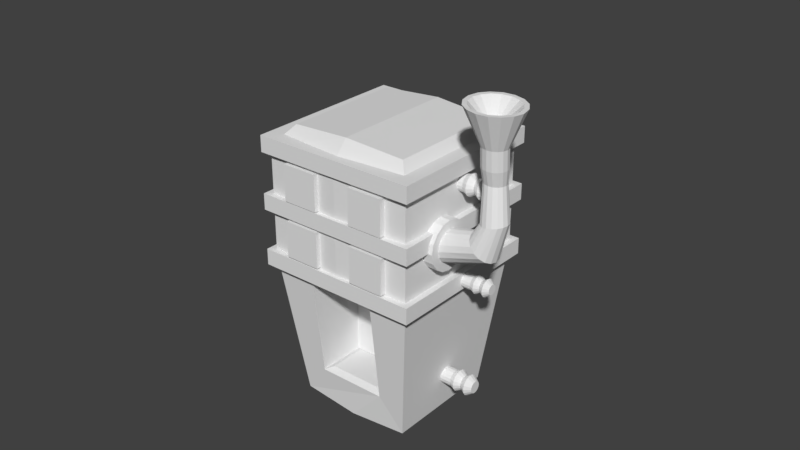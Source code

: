 # Source: untitled.blend  (saved by Blender 2.79.0; exported with 4.5.12 LTS)
import bpy
from mathutils import Matrix  # noqa: F401  (used for matrix-valued properties, if any)

bpy.ops.wm.read_factory_settings(use_empty=True)
scene = bpy.context.scene
scene.name = 'Scene'

# ---- collections
col_collection_1 = bpy.data.collections.new('Collection 1'); scene.collection.children.link(col_collection_1)

# ---- world
world_world = bpy.data.worlds.new('World'); scene.world = world_world
world_world.color = (0.05088, 0.05088, 0.05088)
world_world.use_sun_shadow = False
world_world.sun_shadow_jitter_overblur = 0.0
world_world.cycles.sampling_method = 'MANUAL'

# ---- meshes
me_cube_007 = bpy.data.meshes.new('Cube.007')
me_cube_007.from_pydata([(-37.83, -33.76, 7.489), (-37.83, -33.76, 29.62), (-37.83, -31.76, 7.489), (-37.83, -31.76, 29.62), (-35.83, -33.76, 7.489), (-35.83, -33.76, 29.62), (-35.83, -31.76, 7.489), (-35.83, -31.76, 29.62), (-30.63, -36.08, 9.411), (-45.0, -36.08, 26.23), (-30.63, -34.08, 9.411), (-45.0, -34.08, 26.23), (-29.1, -36.08, 10.71), (-43.48, -36.08, 27.53), (-29.1, -34.08, 10.71), (-43.48, -34.08, 27.53), (-37.83, 88.1, 7.489), (-37.83, 88.1, 29.62), (-37.83, 90.1, 7.489), (-37.83, 90.1, 29.62), (-35.83, 88.1, 7.489), (-35.83, 88.1, 29.62), (-35.83, 90.1, 7.489), (-35.83, 90.1, 29.62), (-30.63, 85.78, 9.411), (-45.0, 85.78, 26.23), (-30.63, 87.78, 9.411), (-45.0, 87.78, 26.23), (-29.1, 85.78, 10.71), (-43.48, 85.78, 27.53), (-29.1, 87.78, 10.71), (-43.48, 87.78, 27.53), (-32.3, 93.91, 4.367), (-34.41, 93.91, 9.065), (-32.3, -40.35, 4.367), (-34.41, -40.35, 9.065), (-36.15, -35.24, 2.635), (-38.26, -35.24, 7.333), (-39.42, -20.68, 1.168), (-41.53, -20.68, 5.865), (-41.6, 1.093, 0.1867), (-43.71, 1.093, 4.885), (-42.36, 26.78, -0.1577), (-44.48, 26.78, 4.54), (-41.6, 52.47, 0.1867), (-43.71, 52.47, 4.885), (-39.42, 74.25, 1.168), (-41.53, 74.25, 5.865), (-36.15, 88.8, 2.635), (-38.26, 88.8, 7.333), (-16.92, 93.91, 11.28), (-19.03, 93.91, 15.98), (-19.03, -40.35, 15.98), (-16.92, -40.35, 11.28), (-32.11, 81.48, 4.449), (-34.23, 81.48, 9.147), (-32.11, -27.92, 4.449), (-34.23, -27.92, 9.147), (-35.43, -23.7, 2.957), (-37.55, -23.7, 7.655), (-38.09, -11.86, 1.763), (-40.2, -11.86, 6.461), (-39.87, 5.871, 0.9642), (-41.98, 5.871, 5.662), (-40.49, 26.78, 0.6839), (-42.6, 26.78, 5.382), (-39.87, 47.69, 0.9642), (-41.98, 47.69, 5.662), (-38.09, 65.42, 1.763), (-40.2, 65.42, 6.461), (-35.43, 77.26, 2.957), (-37.55, 77.26, 7.655), (-18.24, 85.08, 10.69), (-20.35, 85.08, 15.38), (-20.35, -31.52, 15.38), (-18.24, -31.52, 10.69), (-43.6, 93.91, 22.92), (-44.97, 93.91, 27.88), (-43.6, -40.35, 22.92), (-44.97, -40.35, 27.88), (-47.67, -35.24, 21.79), (-49.04, -35.24, 26.76), (-51.13, -20.68, 20.84), (-52.49, -20.68, 25.81), (-53.43, 1.093, 20.21), (-54.8, 1.093, 25.17), (-54.24, 26.78, 19.98), (-55.61, 26.78, 24.95), (-53.43, 52.47, 20.21), (-54.8, 52.47, 25.17), (-51.13, 74.25, 20.84), (-52.49, 74.25, 25.81), (-47.67, 88.8, 21.79), (-49.04, 88.8, 26.76), (-27.35, 93.91, 27.39), (-28.71, 93.91, 32.36), (-28.71, -40.35, 32.36), (-27.35, -40.35, 27.39), (-43.41, 81.48, 22.97), (-44.78, 81.48, 27.93), (-43.41, -27.92, 22.97), (-44.78, -27.92, 27.93), (-46.92, -23.7, 22.0), (-48.28, -23.7, 26.97), (-49.73, -11.86, 21.23), (-51.09, -11.86, 26.19), (-51.6, 5.871, 20.71), (-52.97, 5.871, 25.68), (-52.26, 26.78, 20.53), (-53.63, 26.78, 25.49), (-51.6, 47.69, 20.71), (-52.97, 47.69, 25.68), (-49.73, 65.42, 21.23), (-51.09, 65.42, 26.19), (-46.92, 77.26, 22.0), (-48.28, 77.26, 26.97), (-28.75, 85.08, 27.01), (-30.11, 85.08, 31.97), (-30.11, -31.52, 31.97), (-28.75, -31.52, 27.01), (-30.79, 85.0, 4.135), (-44.83, 85.0, 28.87), (-27.6, 80.57, 5.944), (-41.65, 80.57, 30.68), (-24.9, 67.95, 7.477), (-38.95, 67.95, 32.21), (-23.1, 49.06, 8.501), (-37.14, 49.06, 33.24), (-22.46, 26.78, 8.861), (-36.51, 26.78, 33.6), (-23.1, 4.501, 8.501), (-37.14, 4.501, 33.24), (-24.9, -14.39, 7.477), (-38.95, -14.39, 32.21), (-27.6, -27.01, 5.944), (-41.65, -27.01, 30.68), (-30.79, -31.44, 4.135), (-44.83, -31.44, 28.87), (-33.97, -27.01, 2.326), (-48.02, -27.01, 27.06), (-36.67, -14.39, 0.793), (-50.72, -14.39, 25.53), (-38.48, 4.501, -0.2315), (-52.52, 4.501, 24.5), (-39.11, 26.78, -0.5912), (-53.16, 26.78, 24.14), (-38.48, 49.06, -0.2315), (-52.52, 49.06, 24.5), (-36.67, 67.95, 0.793), (-50.72, 67.95, 25.53), (-33.97, 80.57, 2.326), (-48.02, 80.57, 27.06), (-28.87, 69.73, 0.7607), (-26.52, 66.46, 2.095), (-24.53, 57.15, 3.226), (-23.2, 43.22, 3.981), (-22.73, 26.78, 4.247), (-23.2, 10.35, 3.981), (-24.53, -3.584, 3.226), (-26.52, -12.89, 2.095), (-28.87, -16.16, 0.7607), (-31.22, -12.89, -0.5733), (-33.21, -3.584, -1.704), (-34.54, 10.35, -2.46), (-35.01, 26.78, -2.725), (-34.54, 43.22, -2.46), (-33.21, 57.15, -1.704), (-31.22, 66.46, -0.5733), (-44.1, 71.43, 33.75), (-46.75, 75.11, 32.25), (-41.86, 60.95, 35.02), (-40.37, 45.27, 35.87), (-39.84, 26.78, 36.17), (-40.37, 8.288, 35.87), (-41.86, -7.389, 35.02), (-44.1, -17.87, 33.75), (-46.75, -21.54, 32.25), (-49.39, -17.87, 30.74), (-51.63, -7.39, 29.47), (-53.13, 8.288, 28.62), (-53.66, 26.78, 28.32), (-53.13, 45.27, 28.62), (-51.63, 60.95, 29.47), (-49.39, 71.43, 30.74), (-45.47, 48.42, 32.97), (-46.75, 50.2, 32.25), (-44.38, 43.34, 33.59), (-43.66, 35.74, 34.0), (-43.4, 26.78, 34.15), (-43.66, 17.82, 34.0), (-44.38, 10.22, 33.59), (-45.47, 5.144, 32.97), (-46.75, 3.361, 32.25), (-48.03, 5.144, 31.52), (-49.12, 10.22, 30.9), (-49.84, 17.82, 30.49), (-50.1, 26.78, 30.34), (-49.84, 35.74, 30.49), (-49.12, 43.34, 30.9), (-48.03, 48.42, 31.52), (-47.23, 45.06, 35.62), (-48.32, 46.56, 35.01), (-46.32, 40.77, 36.14), (-45.7, 34.35, 36.49), (-45.49, 26.78, 36.61), (-45.7, 19.21, 36.49), (-46.32, 12.8, 36.14), (-47.23, 8.507, 35.62), (-48.32, 7.002, 35.01), (-49.4, 8.507, 34.39), (-50.32, 12.8, 33.87), (-50.93, 19.21, 33.52), (-51.14, 26.78, 33.4), (-50.93, 34.35, 33.52), (-50.32, 40.77, 33.87), (-49.4, 45.06, 34.39), (-38.54, 85.0, 17.79), (-35.36, 80.57, 19.6), (-32.66, 67.95, 21.13), (-30.85, 49.06, 22.16), (-30.22, 26.78, 22.52), (-30.85, 4.501, 22.16), (-32.66, -14.39, 21.13), (-35.36, -27.01, 19.6), (-38.54, -31.44, 17.79), (-41.73, -27.01, 15.98), (-44.43, -14.39, 14.45), (-46.23, 4.501, 13.42), (-46.86, 26.78, 13.07), (-46.23, 49.06, 13.42), (-44.43, 67.95, 14.45), (-41.73, 80.57, 15.98), (-33.31, 80.57, 15.99), (-30.61, 67.95, 17.53), (-28.8, 49.06, 18.55), (-28.17, 26.78, 18.91), (-28.8, 4.501, 18.55), (-30.61, -14.39, 17.53), (-33.31, -27.01, 15.99), (-36.49, -31.44, 14.18), (-39.68, -27.01, 12.38), (-42.38, -14.39, 10.84), (-44.18, 4.501, 9.817), (-44.82, 26.78, 9.458), (-44.18, 49.06, 9.817), (-42.38, 67.95, 10.84), (-39.68, 80.57, 12.38), (-36.49, 85.0, 14.18), (-36.72, 72.07, 14.58), (-38.31, 72.07, 17.39), (-40.79, 68.63, 15.98), (-42.89, 58.81, 14.79), (-44.3, 44.11, 13.99), (-44.79, 26.78, 13.71), (-44.3, 9.449, 13.99), (-42.89, -5.244, 14.79), (-40.79, -15.06, 15.98), (-38.31, -18.51, 17.39), (-35.84, -15.06, 18.8), (-33.74, -5.244, 19.99), (-32.33, 9.449, 20.79), (-31.84, 26.78, 21.07), (-32.33, 44.11, 20.79), (-33.74, 58.81, 19.99), (-35.84, 68.63, 18.8), (-34.24, 68.63, 15.99), (-32.14, 58.81, 17.18), (-30.74, 44.11, 17.98), (-30.25, 26.78, 18.26), (-30.74, 9.449, 17.98), (-32.14, -5.244, 17.18), (-34.24, -15.06, 15.99), (-36.72, -18.51, 14.58), (-39.2, -15.06, 13.18), (-41.3, -5.244, 11.98), (-42.7, 9.449, 11.19), (-43.2, 26.78, 10.91), (-42.7, 44.11, 11.19), (-41.3, 58.81, 11.98), (-39.2, 68.63, 13.18), (-28.87, 41.14, 0.7607), (-28.09, 40.05, 1.207), (-27.42, 36.94, 1.585), (-26.97, 32.28, 1.838), (-26.82, 26.78, 1.926), (-26.97, 21.29, 1.838), (-27.42, 16.63, 1.585), (-28.09, 13.51, 1.207), (-28.87, 12.42, 0.7607), (-29.66, 13.51, 0.3146), (-30.32, 16.63, -0.06362), (-30.77, 21.29, -0.3163), (-30.92, 26.78, -0.4051), (-30.77, 32.28, -0.3163), (-30.32, 36.94, -0.06362), (-29.66, 40.05, 0.3146), (-28.0, 41.14, -0.781), (-27.21, 40.05, -0.3349), (-26.54, 36.94, 0.04332), (-26.1, 32.28, 0.296), (-25.94, 26.78, 0.3848), (-26.1, 21.29, 0.296), (-26.54, 16.63, 0.04332), (-27.21, 13.51, -0.3349), (-28.0, 12.42, -0.781), (-28.78, 13.51, -1.227), (-29.45, 16.63, -1.605), (-29.89, 21.29, -1.858), (-30.05, 26.78, -1.947), (-29.89, 32.28, -1.858), (-29.45, 36.94, -1.605), (-28.78, 40.05, -1.227), (-28.0, 41.14, -0.781), (-27.21, 40.05, -0.3349), (-26.54, 36.94, 0.04332), (-26.1, 32.28, 0.296), (-25.94, 26.78, 0.3848), (-26.1, 21.29, 0.296), (-26.54, 16.63, 0.04332), (-27.21, 13.51, -0.3349), (-28.0, 12.42, -0.781), (-28.78, 13.51, -1.227), (-29.45, 16.63, -1.605), (-29.89, 21.29, -1.858), (-30.05, 26.78, -1.947), (-29.89, 32.28, -1.858), (-29.45, 36.94, -1.605), (-28.78, 40.05, -1.227), (-14.33, -24.51, 10.09), (-25.3, -24.51, 39.81), (4.343, -24.51, 16.98), (-6.627, -24.51, 46.7), (-9.015, -58.45, -3.328), (-17.65, -103.0, -1.095), (-9.015, 58.45, -3.328), (-17.65, 103.0, -1.095), (9.015, -58.45, 3.328), (14.13, -103.0, 10.63), (9.015, 58.45, 3.328), (14.13, 103.0, 10.63), (-37.33, -134.2, 37.44), (-37.33, 134.2, 37.44), (4.059, 134.2, 52.72), (4.059, -134.2, 52.72), (-48.18, -134.2, 66.82), (-48.18, 134.2, 66.82), (-6.788, 134.2, 82.1), (-6.788, -134.2, 82.1), (-45.68, -105.6, 73.61), (-45.68, 105.6, 73.61), (-13.1, 105.6, 85.64), (-13.1, -105.6, 85.64), (-25.3, -132.8, 39.81), (-14.33, -109.8, 10.09), (4.343, -109.8, 16.98), (-6.627, -132.8, 46.7), (-2.68, -124.5, 36.01), (-4.72, -10.28, 63.55), (2.224, -10.28, 66.12), (-3.799, -13.5, 61.06), (3.145, -13.5, 63.62), (-3.019, -22.66, 58.95), (3.925, -22.66, 61.51), (-2.497, -36.37, 57.53), (4.447, -36.37, 60.1), (-2.314, -52.55, 57.04), (4.63, -52.55, 59.6), (-2.497, -68.72, 57.53), (4.447, -68.72, 60.1), (-3.019, -82.43, 58.95), (3.925, -82.43, 61.51), (-3.799, -91.59, 61.06), (3.145, -91.59, 63.62), (-4.72, -94.81, 63.55), (2.224, -94.81, 66.12), (-5.64, -91.59, 66.05), (1.303, -91.59, 68.61), (-6.421, -82.43, 68.16), (0.5227, -82.43, 70.73), (-6.943, -68.72, 69.58), (0.001194, -68.72, 72.14), (-7.126, -52.55, 70.07), (-0.1819, -52.55, 72.64), (-6.943, -36.37, 69.58), (0.001194, -36.37, 72.14), (-6.421, -22.66, 68.16), (0.5227, -22.66, 70.73), (-5.64, -13.5, 66.05), (1.303, -13.5, 68.61), (2.823, -27.14, 64.49), (2.224, -25.05, 66.12), (3.331, -33.1, 63.12), (3.67, -42.02, 62.2), (3.789, -52.55, 61.88), (3.67, -63.07, 62.2), (3.331, -71.99, 63.12), (2.823, -77.95, 64.49), (2.224, -80.05, 66.12), (1.625, -77.95, 67.74), (1.117, -71.99, 69.12), (0.7776, -63.07, 70.04), (0.6585, -52.55, 70.36), (0.7776, -42.02, 70.04), (1.117, -33.1, 69.12), (1.625, -27.14, 67.74), (12.81, -30.12, 72.55), (11.21, -28.03, 73.19), (14.18, -36.08, 72.01), (15.09, -45.0, 71.65), (15.41, -55.53, 71.52), (15.09, -66.05, 71.65), (14.18, -74.97, 72.01), (12.81, -80.93, 72.55), (11.21, -83.03, 73.19), (9.599, -80.93, 73.83), (8.236, -74.97, 74.38), (7.325, -66.05, 74.74), (7.006, -55.53, 74.86), (7.325, -45.0, 74.74), (8.236, -36.08, 74.38), (9.599, -30.12, 73.83), (12.16, -32.06, 80.97), (10.92, -30.37, 80.33), (13.21, -36.87, 81.52), (13.91, -44.06, 81.88), (14.16, -52.55, 82.01), (13.91, -61.03, 81.88), (13.21, -68.23, 81.52), (12.16, -73.03, 80.97), (10.92, -74.72, 80.33), (9.679, -73.03, 79.69), (8.629, -68.23, 79.15), (7.927, -61.03, 78.78), (7.681, -52.55, 78.66), (7.927, -44.06, 78.78), (8.629, -36.87, 79.15), (9.679, -32.06, 79.69), (7.486, -27.33, 89.45), (6.383, -25.92, 89.09), (8.421, -31.32, 89.75), (9.045, -37.3, 89.95), (9.265, -44.35, 90.03), (9.045, -51.4, 89.95), (8.421, -57.38, 89.75), (7.486, -61.38, 89.45), (6.383, -62.78, 89.09), (5.28, -61.38, 88.73), (4.345, -57.38, 88.43), (3.72, -51.4, 88.23), (3.501, -44.35, 88.16), (3.72, -37.3, 88.23), (4.345, -31.32, 88.43), (5.28, -27.33, 88.73), (6.364, -29.38, 93.44), (5.105, -27.78, 93.03), (7.432, -33.94, 93.79), (8.145, -40.77, 94.02), (8.396, -48.82, 94.1), (8.145, -56.87, 94.02), (7.432, -63.7, 93.79), (6.364, -68.26, 93.44), (5.105, -69.86, 93.03), (3.846, -68.26, 92.62), (2.778, -63.7, 92.28), (2.065, -56.87, 92.04), (1.814, -48.82, 91.96), (2.065, -40.77, 92.04), (2.778, -33.94, 92.28), (3.846, -29.38, 92.62), (4.679, -33.11, 98.64), (3.419, -31.5, 98.23), (5.746, -37.67, 98.98), (6.46, -44.49, 99.21), (6.71, -52.55, 99.29), (6.46, -60.6, 99.21), (5.746, -67.43, 98.98), (4.679, -71.99, 98.64), (3.419, -73.59, 98.23), (2.16, -71.99, 97.82), (1.093, -67.43, 97.47), (0.3792, -60.6, 97.24), (0.1287, -52.55, 97.16), (0.3792, -44.49, 97.24), (1.093, -37.67, 97.47), (2.16, -33.11, 97.82), (2.461, -9.581, 108.3), (-0.3223, -6.041, 107.4), (4.82, -19.66, 109.1), (6.397, -34.75, 109.6), (6.95, -52.55, 109.7), (6.397, -70.34, 109.6), (4.82, -85.43, 109.1), (2.461, -95.51, 108.3), (-0.3223, -99.05, 107.4), (-3.105, -95.51, 106.5), (-5.465, -85.43, 105.7), (-7.041, -70.34, 105.2), (-7.595, -52.55, 105.0), (-7.041, -34.75, 105.2), (-5.465, -19.66, 105.7), (-3.105, -9.581, 106.5), (2.031, -16.22, 108.1), (-0.3223, -13.23, 107.4), (4.025, -24.74, 108.8), (5.358, -37.5, 109.2), (5.826, -52.55, 109.4), (5.358, -67.59, 109.2), (4.025, -80.35, 108.8), (2.031, -88.87, 108.1), (-0.3223, -91.87, 107.4), (-2.675, -88.87, 106.6), (-4.67, -80.35, 106.0), (-6.003, -67.59, 105.5), (-6.471, -52.55, 105.4), (-6.003, -37.5, 105.5), (-4.67, -24.74, 106.0), (-2.675, -16.22, 106.6), (1.55, -44.11, 102.9), (1.003, -43.41, 102.7), (2.013, -46.09, 103.0), (2.323, -49.05, 103.1), (2.432, -52.55, 103.2), (2.323, -56.04, 103.1), (2.013, -59.01, 103.0), (1.55, -60.99, 102.9), (1.003, -61.68, 102.7), (0.4565, -60.99, 102.5), (-0.006985, -59.01, 102.4), (-0.3166, -56.04, 102.3), (-0.4254, -52.55, 102.3), (-0.3166, -49.05, 102.3), (-0.006985, -46.09, 102.4), (0.4565, -44.11, 102.5), (1.8, -34.21, 17.33), (-12.63, -34.21, 12.01), (1.8, -100.1, 17.33), (-12.63, -100.1, 12.01), (-37.79, -145.9, 56.7), (-41.36, -145.9, 66.37), (-37.79, -133.4, 56.7), (-41.36, -133.4, 66.37), (-28.13, -145.9, 60.27), (-31.69, -145.9, 69.93), (-28.13, -133.4, 60.27), (-31.69, -133.4, 69.93), (-32.24, -145.9, 41.67), (-35.81, -145.9, 51.34), (-32.24, -133.4, 41.67), (-35.81, -133.4, 51.34), (-22.58, -145.9, 45.24), (-26.15, -145.9, 54.9), (-22.58, -133.4, 45.24), (-26.15, -133.4, 54.9), (-17.77, -145.9, 64.09), (-21.34, -145.9, 73.75), (-17.77, -133.4, 64.09), (-21.34, -133.4, 73.75), (-8.112, -145.9, 67.66), (-11.68, -145.9, 77.32), (-8.112, -133.4, 67.66), (-11.68, -133.4, 77.32), (-12.23, -145.9, 49.06), (-15.79, -145.9, 58.72), (-12.23, -133.4, 49.06), (-15.79, -133.4, 58.72), (-2.564, -145.9, 52.63), (-6.131, -145.9, 62.29), (-2.564, -133.4, 52.63), (-6.131, -133.4, 62.29), (-45.0, 14.78, 62.38), (-49.56, 14.78, 60.7), (-45.33, 13.66, 63.26), (-49.89, 13.66, 61.57), (-45.6, 10.45, 64.0), (-50.16, 10.45, 62.31), (-45.78, 5.656, 64.49), (-50.34, 5.656, 62.81), (-45.85, -6.485e-05, 64.66), (-50.4, -6.485e-05, 62.98), (-45.78, -5.657, 64.49), (-50.34, -5.657, 62.81), (-45.6, -10.45, 64.0), (-50.16, -10.45, 62.31), (-45.33, -13.66, 63.26), (-49.89, -13.66, 61.57), (-45.0, -14.78, 62.38), (-49.56, -14.78, 60.7), (-44.68, -13.66, 61.51), (-49.24, -13.66, 59.83), (-44.41, -10.45, 60.77), (-48.97, -10.45, 59.09), (-44.23, -5.657, 60.28), (-48.79, -5.657, 58.59), (-44.16, -6.104e-05, 60.1), (-48.72, -6.104e-05, 58.42), (-44.23, 5.656, 60.28), (-48.79, 5.656, 58.59), (-44.41, 10.45, 60.77), (-48.97, 10.45, 59.09), (-44.68, 13.66, 61.51), (-49.24, 13.66, 59.83), (-51.38, 17.43, 61.29), (-50.97, 18.86, 60.18), (-51.73, 13.34, 62.24), (-51.96, 7.219, 62.87), (-52.04, -6.485e-05, 63.09), (-51.96, -7.219, 62.87), (-51.73, -13.34, 62.24), (-51.38, -17.43, 61.29), (-50.97, -18.86, 60.18), (-50.56, -17.43, 59.07), (-50.21, -13.34, 58.12), (-49.98, -7.219, 57.49), (-49.9, -6.104e-05, 57.27), (-49.98, 7.219, 57.49), (-50.21, 13.34, 58.12), (-50.56, 17.43, 59.07), (-52.74, 11.27, 60.34), (-52.48, 12.2, 59.62), (-52.97, 8.627, 60.95), (-53.12, 4.669, 61.36), (-53.17, -6.485e-05, 61.51), (-53.12, -4.669, 61.36), (-52.97, -8.627, 60.95), (-52.74, -11.27, 60.34), (-52.48, -12.2, 59.62), (-52.21, -11.27, 58.9), (-51.99, -8.627, 58.29), (-51.84, -4.669, 57.89), (-51.78, -6.104e-05, 57.74), (-51.84, 4.669, 57.89), (-51.99, 8.627, 58.29), (-52.21, 11.27, 58.9), (-54.49, 17.03, 60.12), (-54.09, 18.43, 59.03), (-54.83, 13.03, 61.04), (-55.06, 7.054, 61.66), (-55.14, -6.485e-05, 61.87), (-55.06, -7.054, 61.66), (-54.83, -13.03, 61.04), (-54.49, -17.03, 60.12), (-54.09, -18.43, 59.03), (-53.69, -17.03, 57.94), (-53.35, -13.03, 57.02), (-53.12, -7.054, 56.4), (-53.04, -6.104e-05, 56.19), (-53.12, 7.054, 56.4), (-53.35, 13.03, 57.02), (-53.69, 17.03, 57.94), (-55.93, 9.782, 59.06), (-55.7, 10.59, 58.44), (-56.12, 7.487, 59.59), (-56.25, 4.052, 59.95), (-56.3, -6.104e-05, 60.07), (-56.25, -4.052, 59.95), (-56.12, -7.487, 59.59), (-55.93, -9.782, 59.06), (-55.7, -10.59, 58.44), (-55.47, -9.782, 57.81), (-55.27, -7.487, 57.28), (-55.14, -4.052, 56.93), (-55.09, -6.104e-05, 56.8), (-55.14, 4.052, 56.93), (-55.27, 7.487, 57.28), (-55.47, 9.782, 57.81), (-8.107, 14.78, 76.39), (-3.547, 14.78, 78.08), (-7.785, 13.66, 75.52), (-3.225, 13.66, 77.2), (-7.512, 10.45, 74.78), (-2.952, 10.45, 76.46), (-7.329, 5.656, 74.29), (-2.77, 5.656, 75.97), (-7.265, -6.485e-05, 74.11), (-2.706, -6.485e-05, 75.8), (-7.329, -5.657, 74.29), (-2.77, -5.657, 75.97), (-7.512, -10.45, 74.78), (-2.952, -10.45, 76.46), (-7.785, -13.66, 75.52), (-3.225, -13.66, 77.2), (-8.107, -14.78, 76.39), (-3.547, -14.78, 78.08), (-8.429, -13.66, 77.27), (-3.869, -13.66, 78.95), (-8.701, -10.45, 78.01), (-4.142, -10.45, 79.69), (-8.884, -5.657, 78.5), (-4.325, -5.657, 80.18), (-8.948, -6.104e-05, 78.67), (-4.389, -6.104e-05, 80.36), (-8.884, 5.656, 78.5), (-4.325, 5.656, 80.18), (-8.701, 10.45, 78.01), (-4.142, 10.45, 79.69), (-8.429, 13.66, 77.27), (-3.869, 13.66, 78.95), (-1.729, 17.43, 77.48), (-2.14, 18.86, 78.6), (-1.38, 13.34, 76.54), (-1.147, 7.219, 75.91), (-1.066, -6.485e-05, 75.69), (-1.147, -7.219, 75.91), (-1.38, -13.34, 76.54), (-1.729, -17.43, 77.48), (-2.14, -18.86, 78.6), (-2.551, -17.43, 79.71), (-2.899, -13.34, 80.65), (-3.132, -7.219, 81.28), (-3.214, -6.104e-05, 81.51), (-3.132, 7.219, 81.28), (-2.899, 13.34, 80.65), (-2.551, 17.43, 79.71), (-0.3657, 11.27, 78.43), (-0.6315, 12.2, 79.15), (-0.1404, 8.627, 77.82), (0.01018, 4.669, 77.41), (0.06305, -6.485e-05, 77.27), (0.01018, -4.669, 77.41), (-0.1404, -8.627, 77.82), (-0.3657, -11.27, 78.43), (-0.6315, -12.2, 79.15), (-0.8972, -11.27, 79.87), (-1.123, -8.627, 80.48), (-1.273, -4.669, 80.89), (-1.326, -6.104e-05, 81.03), (-1.273, 4.669, 80.89), (-1.123, 8.627, 80.48), (-0.8972, 11.27, 79.87), (1.379, 17.03, 78.66), (0.9772, 18.43, 79.75), (1.719, 13.03, 77.74), (1.947, 7.054, 77.12), (2.027, -6.485e-05, 76.9), (1.947, -7.054, 77.12), (1.719, -13.03, 77.74), (1.379, -17.03, 78.66), (0.9772, -18.43, 79.75), (0.5756, -17.03, 80.83), (0.2352, -13.03, 81.76), (0.007763, -7.054, 82.37), (-0.07211, -6.104e-05, 82.59), (0.007763, 7.054, 82.37), (0.2352, 13.03, 81.76), (0.5756, 17.03, 80.83), (2.817, 9.782, 79.72), (2.586, 10.59, 80.34), (3.012, 7.487, 79.19), (3.143, 4.052, 78.83), (3.189, -6.485e-05, 78.71), (3.143, -4.052, 78.83), (3.012, -7.487, 79.19), (2.817, -9.782, 79.72), (2.586, -10.59, 80.34), (2.355, -9.782, 80.97), (2.16, -7.487, 81.49), (2.029, -4.052, 81.85), (1.983, -6.104e-05, 81.97), (2.029, 4.052, 81.85), (2.16, 7.487, 81.49), (2.355, 9.782, 80.97), (4.798, 12.42, 52.3), (8.628, 12.42, 53.72), (5.068, 11.47, 51.57), (8.899, 11.47, 52.99), (5.297, 8.782, 50.95), (9.128, 8.782, 52.36), (5.451, 4.753, 50.54), (9.282, 4.753, 51.95), (5.505, -4.196e-05, 50.39), (9.336, -4.196e-05, 51.8), (5.451, -4.753, 50.54), (9.282, -4.753, 51.95), (5.297, -8.782, 50.95), (9.128, -8.782, 52.36), (5.068, -11.47, 51.57), (8.899, -11.47, 52.99), (4.798, -12.42, 52.3), (8.628, -12.42, 53.72), (4.527, -11.47, 53.04), (8.358, -11.47, 54.45), (4.298, -8.782, 53.66), (8.129, -8.782, 55.07), (4.144, -4.753, 54.07), (7.975, -4.753, 55.49), (4.091, -4.196e-05, 54.22), (7.921, -4.196e-05, 55.63), (4.144, 4.753, 54.07), (7.975, 4.753, 55.49), (4.298, 8.782, 53.66), (8.129, 8.782, 55.07), (4.527, 11.47, 53.04), (8.358, 11.47, 54.45), (10.16, 14.64, 53.22), (9.811, 15.85, 54.16), (10.45, 11.21, 52.43), (10.64, 6.066, 51.9), (10.71, -4.196e-05, 51.71), (10.64, -6.066, 51.9), (10.45, -11.21, 52.43), (10.16, -14.64, 53.22), (9.811, -15.85, 54.16), (9.466, -14.64, 55.09), (9.173, -11.21, 55.88), (8.978, -6.066, 56.41), (8.909, -4.196e-05, 56.6), (8.978, 6.066, 56.41), (9.173, 11.21, 55.88), (9.466, 14.64, 55.09), (11.3, 9.471, 54.02), (11.08, 10.25, 54.62), (11.49, 7.249, 53.51), (11.62, 3.923, 53.16), (11.66, -4.196e-05, 53.04), (11.62, -3.923, 53.16), (11.49, -7.249, 53.51), (11.3, -9.471, 54.02), (11.08, -10.25, 54.62), (10.86, -9.471, 55.23), (10.67, -7.249, 55.74), (10.54, -3.923, 56.08), (10.49, -4.196e-05, 56.2), (10.54, 3.923, 56.08), (10.67, 7.249, 55.74), (10.86, 9.471, 55.23), (12.77, 14.31, 54.21), (12.43, 15.49, 55.12), (13.05, 10.95, 53.43), (13.24, 5.927, 52.92), (13.31, -4.196e-05, 52.73), (13.24, -5.927, 52.92), (13.05, -10.95, 53.43), (12.77, -14.31, 54.21), (12.43, -15.49, 55.12), (12.09, -14.31, 56.04), (11.81, -10.95, 56.81), (11.62, -5.927, 57.33), (11.55, -4.196e-05, 57.51), (11.62, 5.927, 57.33), (11.81, 10.95, 56.81), (12.09, 14.31, 56.04), (13.98, 8.219, 55.1), (13.78, 8.896, 55.62), (14.14, 6.291, 54.65), (14.25, 3.404, 54.35), (14.29, -4.196e-05, 54.25), (14.25, -3.404, 54.35), (14.14, -6.291, 54.65), (13.98, -8.219, 55.1), (13.78, -8.896, 55.62), (13.59, -8.219, 56.15), (13.42, -6.291, 56.59), (13.31, -3.404, 56.89), (13.28, -4.196e-05, 56.99), (13.31, 3.404, 56.89), (13.42, 6.291, 56.59), (13.59, 8.219, 56.15), (10.14, 14.78, 20.59), (14.7, 14.78, 22.27), (10.46, 13.66, 19.72), (15.02, 13.66, 21.4), (10.74, 10.45, 18.98), (15.29, 10.45, 20.66), (10.92, 5.656, 18.48), (15.48, 5.656, 20.17), (10.98, -1.526e-05, 18.31), (15.54, -1.526e-05, 19.99), (10.92, -5.656, 18.48), (15.48, -5.656, 20.17), (10.74, -10.45, 18.98), (15.29, -10.45, 20.66), (10.46, -13.66, 19.72), (15.02, -13.66, 21.4), (10.14, -14.78, 20.59), (14.7, -14.78, 22.27), (9.819, -13.66, 21.46), (14.38, -13.66, 23.15), (9.546, -10.45, 22.2), (14.1, -10.45, 23.89), (9.363, -5.656, 22.7), (13.92, -5.656, 24.38), (9.299, -1.144e-05, 22.87), (13.86, -1.144e-05, 24.55), (9.363, 5.656, 22.7), (13.92, 5.656, 24.38), (9.546, 10.45, 22.2), (14.1, 10.45, 23.89), (9.819, 13.66, 21.46), (14.38, 13.66, 23.15), (16.52, 17.43, 21.68), (16.11, 18.86, 22.79), (16.87, 13.34, 20.74), (17.1, 7.219, 20.1), (17.18, -1.526e-05, 19.88), (17.1, -7.219, 20.1), (16.87, -13.34, 20.74), (16.52, -17.43, 21.68), (16.11, -18.86, 22.79), (15.7, -17.43, 23.91), (15.35, -13.34, 24.85), (15.12, -7.219, 25.48), (15.03, -1.144e-05, 25.7), (15.12, 7.219, 25.48), (15.35, 13.34, 24.85), (15.7, 17.43, 23.91), (17.88, 11.27, 22.63), (17.62, 12.2, 23.35), (18.11, 8.627, 22.02), (18.26, 4.669, 21.61), (18.31, -1.526e-05, 21.47), (18.26, -4.669, 21.61), (18.11, -8.627, 22.02), (17.88, -11.27, 22.63), (17.62, -12.2, 23.35), (17.35, -11.27, 24.07), (17.12, -8.627, 24.68), (16.97, -4.669, 25.09), (16.92, -1.144e-05, 25.23), (16.97, 4.669, 25.09), (17.12, 8.627, 24.68), (17.35, 11.27, 24.07), (19.63, 17.03, 22.86), (19.22, 18.43, 23.94), (19.97, 13.03, 21.93), (20.19, 7.054, 21.32), (20.27, -1.526e-05, 21.1), (20.19, -7.054, 21.32), (19.97, -13.03, 21.93), (19.63, -17.03, 22.86), (19.22, -18.43, 23.94), (18.82, -17.03, 25.03), (18.48, -13.03, 25.95), (18.25, -7.054, 26.57), (18.17, -1.144e-05, 26.79), (18.25, 7.054, 26.57), (18.48, 13.03, 25.95), (18.82, 17.03, 25.03), (21.06, 9.782, 23.91), (20.83, 10.59, 24.54), (21.26, 7.487, 23.38), (21.39, 4.052, 23.03), (21.44, -1.526e-05, 22.9), (21.39, -4.052, 23.03), (21.26, -7.487, 23.38), (21.06, -9.782, 23.91), (20.83, -10.59, 24.54), (20.6, -9.782, 25.16), (20.41, -7.487, 25.69), (20.28, -4.052, 26.05), (20.23, -1.144e-05, 26.17), (20.28, 4.052, 26.05), (20.41, 7.487, 25.69), (20.6, 9.782, 25.16), (-37.98, -145.0, 34.04), (-39.59, -145.0, 38.4), (-37.98, 145.0, 34.04), (-39.59, 145.0, 38.4), (6.757, -145.0, 50.55), (5.149, -145.0, 54.91), (6.757, 145.0, 50.55), (5.149, 145.0, 54.91), (-43.61, -145.0, 49.29), (-45.22, -145.0, 53.65), (-43.61, 145.0, 49.29), (-45.22, 145.0, 53.65), (1.129, -145.0, 65.8), (-0.4797, -145.0, 70.16), (1.129, 145.0, 65.8), (-0.4797, 145.0, 70.16), (-49.24, -145.0, 64.54), (-50.85, -145.0, 68.9), (-49.24, 145.0, 64.54), (-50.85, 145.0, 68.9), (-4.5, -145.0, 81.05), (-6.108, -145.0, 85.41), (-4.5, 145.0, 81.05), (-6.108, 145.0, 85.41), (0.4324, 60.63, -1.172), (-1.378, 106.8, 3.735), (0.4324, -60.63, -1.172), (-1.378, -106.8, 3.735), (-16.68, 139.2, 45.2), (-16.68, -139.2, 45.2), (-27.84, 139.2, 75.43), (-27.84, -139.2, 75.43), (-29.8, 109.5, 80.74), (-29.8, -109.5, 80.74), (-15.38, -53.52, 41.67), (-17.6, -53.52, 47.69), (-13.25, -59.24, 42.46), (-15.47, -59.24, 48.48), (-12.37, -73.05, 42.78), (-14.59, -73.05, 48.8), (-13.25, -86.85, 42.46), (-15.47, -86.85, 48.48), (-15.38, -92.57, 41.67), (-17.6, -92.57, 47.69), (-17.51, -86.85, 40.88), (-19.73, -86.85, 46.91), (-18.39, -73.05, 40.56), (-20.62, -73.05, 46.58), (-17.51, -59.24, 40.88), (-19.73, -59.24, 46.91), (-15.38, -60.28, 41.67), (-13.99, -64.02, 42.18), (-13.41, -73.05, 42.4), (-13.99, -82.07, 42.18), (-15.38, -85.81, 41.67), (-16.77, -82.07, 41.16), (-17.35, -73.05, 40.94), (-16.77, -64.02, 41.16), (-15.1, -60.28, 40.92), (-13.71, -64.02, 41.44), (-13.14, -73.05, 41.65), (-13.71, -82.07, 41.44), (-15.1, -85.81, 40.92), (-16.5, -82.07, 40.41), (-17.07, -73.05, 40.2), (-16.5, -64.02, 40.41), (-15.1, -58.15, 40.92), (-13.48, -62.52, 41.52), (-12.81, -73.05, 41.77), (-13.48, -83.58, 41.52), (-15.1, -87.94, 40.92), (-16.73, -83.58, 40.32), (-17.4, -73.05, 40.07), (-16.73, -62.52, 40.32), (-14.83, -58.15, 40.18), (-13.2, -62.52, 40.77), (-12.53, -73.05, 41.02), (-13.2, -83.58, 40.77), (-14.83, -87.94, 40.18), (-16.45, -83.58, 39.58), (-17.13, -73.05, 39.33), (-16.45, -62.52, 39.58), (-14.83, -63.18, 40.18), (-13.75, -66.07, 40.57), (-13.31, -73.05, 40.74), (-13.75, -80.02, 40.57), (-14.83, -82.92, 40.18), (-15.91, -80.02, 39.78), (-16.35, -73.05, 39.61), (-15.91, -66.07, 39.78), (-14.7, -63.18, 39.83), (-13.63, -66.07, 40.23), (-13.18, -73.05, 40.39), (-13.63, -80.02, 40.23), (-14.7, -82.92, 39.83), (-15.78, -80.02, 39.43), (-16.22, -73.05, 39.27), (-15.78, -66.07, 39.43), (-14.7, -61.77, 39.83), (-13.47, -65.07, 40.28), (-12.96, -73.05, 40.47), (-13.47, -81.02, 40.28), (-14.7, -84.33, 39.83), (-15.93, -81.02, 39.38), (-16.44, -73.05, 39.19), (-15.93, -65.07, 39.38), (-14.48, -61.77, 39.22), (-13.25, -65.07, 39.68), (-12.74, -73.05, 39.87), (-13.25, -81.02, 39.68), (-14.48, -84.33, 39.22), (-15.71, -81.02, 38.77), (-16.22, -73.05, 38.58), (-15.71, -65.07, 38.77), (-14.48, -66.51, 39.22), (-13.77, -68.43, 39.49), (-13.47, -73.05, 39.6), (-13.77, -77.67, 39.49), (-14.48, -79.58, 39.22), (-15.19, -77.67, 38.96), (-15.49, -73.05, 38.85), (-15.19, -68.43, 38.96), (-14.21, -66.51, 38.5), (-13.5, -68.43, 38.76), (-13.2, -73.05, 38.87), (-13.5, -77.67, 38.76), (-14.21, -79.58, 38.5), (-14.92, -77.67, 38.23), (-15.22, -73.05, 38.12), (-14.92, -68.43, 38.23)], [], [(0, 1, 3, 2), (2, 3, 7, 6), (6, 7, 5, 4), (4, 5, 1, 0), (8, 9, 11, 10), (10, 11, 15, 14), (14, 15, 13, 12), (12, 13, 9, 8), (16, 17, 19, 18), (18, 19, 23, 22), (22, 23, 21, 20), (20, 21, 17, 16), (24, 25, 27, 26), (26, 27, 31, 30), (30, 31, 29, 28), (28, 29, 25, 24), (34, 35, 37, 36), (36, 37, 39, 38), (38, 39, 41, 40), (40, 41, 43, 42), (42, 43, 45, 44), (44, 45, 47, 46), (46, 47, 49, 48), (48, 49, 33, 32), (33, 51, 50, 32), (34, 53, 52, 35), (56, 58, 59, 57), (58, 60, 61, 59), (60, 62, 63, 61), (62, 64, 65, 63), (64, 66, 67, 65), (66, 68, 69, 67), (68, 70, 71, 69), (70, 54, 55, 71), (55, 54, 72, 73), (56, 57, 74, 75), (34, 36, 58, 56), (37, 35, 57, 59), (36, 38, 60, 58), (39, 37, 59, 61), (38, 40, 62, 60), (41, 39, 61, 63), (40, 42, 64, 62), (43, 41, 63, 65), (42, 44, 66, 64), (45, 43, 65, 67), (44, 46, 68, 66), (47, 45, 67, 69), (46, 48, 70, 68), (49, 47, 69, 71), (48, 32, 54, 70), (33, 49, 71, 55), (32, 50, 72, 54), (51, 33, 55, 73), (35, 52, 74, 57), (53, 34, 56, 75), (78, 79, 81, 80), (80, 81, 83, 82), (82, 83, 85, 84), (84, 85, 87, 86), (86, 87, 89, 88), (88, 89, 91, 90), (90, 91, 93, 92), (92, 93, 77, 76), (77, 95, 94, 76), (78, 97, 96, 79), (100, 102, 103, 101), (102, 104, 105, 103), (104, 106, 107, 105), (106, 108, 109, 107), (108, 110, 111, 109), (110, 112, 113, 111), (112, 114, 115, 113), (114, 98, 99, 115), (99, 98, 116, 117), (100, 101, 118, 119), (78, 80, 102, 100), (81, 79, 101, 103), (80, 82, 104, 102), (83, 81, 103, 105), (82, 84, 106, 104), (85, 83, 105, 107), (84, 86, 108, 106), (87, 85, 107, 109), (86, 88, 110, 108), (89, 87, 109, 111), (88, 90, 112, 110), (91, 89, 111, 113), (90, 92, 114, 112), (93, 91, 113, 115), (92, 76, 98, 114), (77, 93, 115, 99), (76, 94, 116, 98), (95, 77, 99, 117), (79, 96, 118, 101), (97, 78, 100, 119), (216, 121, 123, 217), (217, 123, 125, 218), (218, 125, 127, 219), (219, 127, 129, 220), (220, 129, 131, 221), (221, 131, 133, 222), (222, 133, 135, 223), (223, 135, 137, 224), (224, 137, 139, 225), (225, 139, 141, 226), (226, 141, 143, 227), (227, 143, 145, 228), (228, 145, 147, 229), (229, 147, 149, 230), (133, 131, 173, 174), (230, 149, 151, 231), (231, 151, 121, 216), (150, 120, 152, 167), (153, 154, 282, 281), (126, 128, 156, 155), (136, 138, 161, 160), (146, 148, 166, 165), (122, 124, 154, 153), (132, 134, 159, 158), (142, 144, 164, 163), (128, 130, 157, 156), (138, 140, 162, 161), (148, 150, 167, 166), (124, 126, 155, 154), (134, 136, 160, 159), (120, 122, 153, 152), (144, 146, 165, 164), (130, 132, 158, 157), (140, 142, 163, 162), (172, 171, 187, 188), (143, 141, 178, 179), (121, 151, 183, 169), (129, 127, 171, 172), (139, 137, 176, 177), (149, 147, 181, 182), (125, 123, 168, 170), (135, 133, 174, 175), (145, 143, 179, 180), (131, 129, 172, 173), (141, 139, 177, 178), (151, 149, 182, 183), (127, 125, 170, 171), (137, 135, 175, 176), (123, 121, 169, 168), (147, 145, 180, 181), (193, 192, 208, 209), (180, 179, 195, 196), (173, 172, 188, 189), (181, 180, 196, 197), (174, 173, 189, 190), (182, 181, 197, 198), (175, 174, 190, 191), (183, 182, 198, 199), (176, 175, 191, 192), (168, 169, 185, 184), (169, 183, 199, 185), (177, 176, 192, 193), (170, 168, 184, 186), (178, 177, 193, 194), (171, 170, 186, 187), (179, 178, 194, 195), (200, 201, 215, 214, 213, 212, 211, 210, 209, 208, 207, 206, 205, 204, 203, 202), (186, 184, 200, 202), (194, 193, 209, 210), (187, 186, 202, 203), (195, 194, 210, 211), (188, 187, 203, 204), (196, 195, 211, 212), (189, 188, 204, 205), (197, 196, 212, 213), (190, 189, 205, 206), (198, 197, 213, 214), (191, 190, 206, 207), (199, 198, 214, 215), (192, 191, 207, 208), (184, 185, 201, 200), (185, 199, 215, 201), (229, 230, 251, 252), (242, 241, 274, 275), (216, 217, 264, 249), (230, 231, 250, 251), (241, 240, 273, 274), (217, 218, 263, 264), (231, 216, 249, 250), (240, 239, 272, 273), (218, 219, 262, 263), (239, 238, 271, 272), (219, 220, 261, 262), (238, 237, 270, 271), (220, 221, 260, 261), (237, 236, 269, 270), (221, 222, 259, 260), (236, 235, 268, 269), (120, 247, 232, 122), (122, 232, 233, 124), (124, 233, 234, 126), (126, 234, 235, 128), (128, 235, 236, 130), (130, 236, 237, 132), (132, 237, 238, 134), (134, 238, 239, 136), (136, 239, 240, 138), (138, 240, 241, 140), (140, 241, 242, 142), (142, 242, 243, 144), (144, 243, 244, 146), (146, 244, 245, 148), (148, 245, 246, 150), (150, 246, 247, 120), (279, 250, 249, 248), (278, 251, 250, 279), (277, 252, 251, 278), (276, 253, 252, 277), (275, 254, 253, 276), (274, 255, 254, 275), (273, 256, 255, 274), (272, 257, 256, 273), (271, 258, 257, 272), (270, 259, 258, 271), (269, 260, 259, 270), (268, 261, 260, 269), (267, 262, 261, 268), (266, 263, 262, 267), (265, 264, 263, 266), (248, 249, 264, 265), (243, 242, 275, 276), (228, 229, 252, 253), (244, 243, 276, 277), (227, 228, 253, 254), (245, 244, 277, 278), (226, 227, 254, 255), (232, 247, 248, 265), (246, 245, 278, 279), (225, 226, 255, 256), (233, 232, 265, 266), (247, 246, 279, 248), (224, 225, 256, 257), (234, 233, 266, 267), (223, 224, 257, 258), (235, 234, 267, 268), (222, 223, 258, 259), (316, 317, 301, 300), (161, 162, 290, 289), (154, 155, 283, 282), (162, 163, 291, 290), (155, 156, 284, 283), (163, 164, 292, 291), (156, 157, 285, 284), (164, 165, 293, 292), (157, 158, 286, 285), (165, 166, 294, 293), (158, 159, 287, 286), (166, 167, 295, 294), (159, 160, 288, 287), (152, 153, 281, 280), (167, 152, 280, 295), (160, 161, 289, 288), (296, 297, 298, 299, 300, 301, 302, 303, 304, 305, 306, 307, 308, 309, 310, 311), (324, 325, 309, 308), (317, 318, 302, 301), (325, 326, 310, 309), (318, 319, 303, 302), (326, 327, 311, 310), (319, 320, 304, 303), (312, 313, 297, 296), (327, 312, 296, 311), (320, 321, 305, 304), (313, 314, 298, 297), (321, 322, 306, 305), (314, 315, 299, 298), (322, 323, 307, 306), (315, 316, 300, 299), (323, 324, 308, 307), (280, 281, 313, 312), (281, 282, 314, 313), (282, 283, 315, 314), (283, 284, 316, 315), (284, 285, 317, 316), (285, 286, 318, 317), (286, 287, 319, 318), (287, 288, 320, 319), (288, 289, 321, 320), (289, 290, 322, 321), (290, 291, 323, 322), (291, 292, 324, 323), (292, 293, 325, 324), (293, 294, 326, 325), (294, 295, 327, 326), (295, 280, 312, 327), (328, 330, 331, 329), (330, 354, 356, 355, 331), (328, 353, 536, 534), (331, 355, 352, 329), (332, 333, 335, 334), (977, 978, 339, 338), (338, 339, 337, 336), (979, 980, 333, 332), (977, 338, 336, 979), (978, 335, 341, 981), (343, 342, 346, 347), (337, 339, 342, 343), (335, 333, 340, 341), (333, 353, 352, 355, 356, 343, 982, 340), (984, 347, 351, 986), (341, 340, 344, 345), (982, 343, 347, 984), (981, 341, 345, 983), (985, 349, 348, 986), (983, 345, 349, 985), (347, 346, 350, 351), (345, 344, 348, 349), (353, 328, 329, 352), (343, 356, 354, 353, 333, 980, 337), (357, 358, 360, 359), (359, 360, 362, 361), (361, 362, 364, 363), (363, 364, 366, 365), (365, 366, 368, 367), (367, 368, 370, 369), (369, 370, 372, 371), (371, 372, 374, 373), (373, 374, 376, 375), (375, 376, 378, 377), (377, 378, 380, 379), (379, 380, 382, 381), (381, 382, 384, 383), (383, 384, 386, 385), (364, 362, 391, 392), (385, 386, 388, 387), (387, 388, 358, 357), (402, 401, 417, 418), (374, 372, 396, 397), (360, 358, 390, 389), (384, 382, 401, 402), (370, 368, 394, 395), (380, 378, 399, 400), (358, 388, 404, 390), (366, 364, 392, 393), (376, 374, 397, 398), (386, 384, 402, 403), (362, 360, 389, 391), (372, 370, 395, 396), (382, 380, 400, 401), (368, 366, 393, 394), (378, 376, 398, 399), (388, 386, 403, 404), (408, 407, 423, 424), (395, 394, 410, 411), (403, 402, 418, 419), (396, 395, 411, 412), (404, 403, 419, 420), (397, 396, 412, 413), (389, 390, 406, 405), (390, 404, 420, 406), (398, 397, 413, 414), (391, 389, 405, 407), (399, 398, 414, 415), (392, 391, 407, 408), (400, 399, 415, 416), (393, 392, 408, 409), (401, 400, 416, 417), (394, 393, 409, 410), (429, 428, 444, 445), (416, 415, 431, 432), (409, 408, 424, 425), (417, 416, 432, 433), (410, 409, 425, 426), (418, 417, 433, 434), (411, 410, 426, 427), (419, 418, 434, 435), (412, 411, 427, 428), (420, 419, 435, 436), (413, 412, 428, 429), (405, 406, 422, 421), (406, 420, 436, 422), (414, 413, 429, 430), (407, 405, 421, 423), (415, 414, 430, 431), (450, 449, 465, 466), (421, 422, 438, 437), (422, 436, 452, 438), (430, 429, 445, 446), (423, 421, 437, 439), (431, 430, 446, 447), (424, 423, 439, 440), (432, 431, 447, 448), (425, 424, 440, 441), (433, 432, 448, 449), (426, 425, 441, 442), (434, 433, 449, 450), (427, 426, 442, 443), (435, 434, 450, 451), (428, 427, 443, 444), (436, 435, 451, 452), (464, 463, 479, 480), (443, 442, 458, 459), (451, 450, 466, 467), (444, 443, 459, 460), (452, 451, 467, 468), (445, 444, 460, 461), (437, 438, 454, 453), (438, 452, 468, 454), (446, 445, 461, 462), (439, 437, 453, 455), (447, 446, 462, 463), (440, 439, 455, 456), (448, 447, 463, 464), (441, 440, 456, 457), (449, 448, 464, 465), (442, 441, 457, 458), (469, 470, 486, 485), (457, 456, 472, 473), (465, 464, 480, 481), (458, 457, 473, 474), (466, 465, 481, 482), (459, 458, 474, 475), (467, 466, 482, 483), (460, 459, 475, 476), (468, 467, 483, 484), (461, 460, 476, 477), (453, 454, 470, 469), (454, 468, 484, 470), (462, 461, 477, 478), (455, 453, 469, 471), (463, 462, 478, 479), (456, 455, 471, 472), (491, 490, 506, 507), (470, 484, 500, 486), (478, 477, 493, 494), (471, 469, 485, 487), (479, 478, 494, 495), (472, 471, 487, 488), (480, 479, 495, 496), (473, 472, 488, 489), (481, 480, 496, 497), (474, 473, 489, 490), (482, 481, 497, 498), (475, 474, 490, 491), (483, 482, 498, 499), (476, 475, 491, 492), (484, 483, 499, 500), (477, 476, 492, 493), (512, 511, 527, 528), (499, 498, 514, 515), (492, 491, 507, 508), (500, 499, 515, 516), (493, 492, 508, 509), (485, 486, 502, 501), (486, 500, 516, 502), (494, 493, 509, 510), (487, 485, 501, 503), (495, 494, 510, 511), (488, 487, 503, 504), (496, 495, 511, 512), (489, 488, 504, 505), (497, 496, 512, 513), (490, 489, 505, 506), (498, 497, 513, 514), (517, 518, 532, 531, 530, 529, 528, 527, 526, 525, 524, 523, 522, 521, 520, 519), (505, 504, 520, 521), (513, 512, 528, 529), (506, 505, 521, 522), (514, 513, 529, 530), (507, 506, 522, 523), (515, 514, 530, 531), (508, 507, 523, 524), (516, 515, 531, 532), (509, 508, 524, 525), (501, 502, 518, 517), (502, 516, 532, 518), (510, 509, 525, 526), (503, 501, 517, 519), (511, 510, 526, 527), (504, 503, 519, 520), (534, 536, 535, 533), (330, 328, 534, 533), (353, 354, 535, 536), (354, 330, 533, 535), (537, 538, 540, 539), (543, 544, 542, 541), (541, 542, 538, 537), (539, 543, 541, 537), (544, 540, 538, 542), (545, 546, 548, 547), (551, 552, 550, 549), (549, 550, 546, 545), (547, 551, 549, 545), (552, 548, 546, 550), (553, 554, 556, 555), (559, 560, 558, 557), (557, 558, 554, 553), (555, 559, 557, 553), (560, 556, 554, 558), (561, 562, 564, 563), (567, 568, 566, 565), (565, 566, 562, 561), (563, 567, 565, 561), (568, 564, 562, 566), (569, 570, 572, 571), (571, 572, 574, 573), (573, 574, 576, 575), (575, 576, 578, 577), (577, 578, 580, 579), (579, 580, 582, 581), (581, 582, 584, 583), (583, 584, 586, 585), (585, 586, 588, 587), (587, 588, 590, 589), (589, 590, 592, 591), (591, 592, 594, 593), (593, 594, 596, 595), (595, 596, 598, 597), (576, 574, 603, 604), (597, 598, 600, 599), (599, 600, 570, 569), (614, 613, 629, 630), (586, 584, 608, 609), (596, 594, 613, 614), (572, 570, 602, 601), (582, 580, 606, 607), (592, 590, 611, 612), (570, 600, 616, 602), (578, 576, 604, 605), (588, 586, 609, 610), (598, 596, 614, 615), (574, 572, 601, 603), (584, 582, 607, 608), (594, 592, 612, 613), (580, 578, 605, 606), (590, 588, 610, 611), (600, 598, 615, 616), (620, 619, 635, 636), (607, 606, 622, 623), (615, 614, 630, 631), (608, 607, 623, 624), (616, 615, 631, 632), (609, 608, 624, 625), (601, 602, 618, 617), (602, 616, 632, 618), (610, 609, 625, 626), (603, 601, 617, 619), (611, 610, 626, 627), (604, 603, 619, 620), (612, 611, 627, 628), (605, 604, 620, 621), (613, 612, 628, 629), (606, 605, 621, 622), (641, 640, 656, 657), (628, 627, 643, 644), (621, 620, 636, 637), (629, 628, 644, 645), (622, 621, 637, 638), (630, 629, 645, 646), (623, 622, 638, 639), (631, 630, 646, 647), (624, 623, 639, 640), (632, 631, 647, 648), (625, 624, 640, 641), (617, 618, 634, 633), (618, 632, 648, 634), (626, 625, 641, 642), (619, 617, 633, 635), (627, 626, 642, 643), (649, 650, 664, 663, 662, 661, 660, 659, 658, 657, 656, 655, 654, 653, 652, 651), (633, 634, 650, 649), (634, 648, 664, 650), (642, 641, 657, 658), (635, 633, 649, 651), (643, 642, 658, 659), (636, 635, 651, 652), (644, 643, 659, 660), (637, 636, 652, 653), (645, 644, 660, 661), (638, 637, 653, 654), (646, 645, 661, 662), (639, 638, 654, 655), (647, 646, 662, 663), (640, 639, 655, 656), (648, 647, 663, 664), (665, 666, 668, 667), (667, 668, 670, 669), (669, 670, 672, 671), (671, 672, 674, 673), (673, 674, 676, 675), (675, 676, 678, 677), (677, 678, 680, 679), (679, 680, 682, 681), (681, 682, 684, 683), (683, 684, 686, 685), (685, 686, 688, 687), (687, 688, 690, 689), (689, 690, 692, 691), (691, 692, 694, 693), (672, 670, 699, 700), (693, 694, 696, 695), (695, 696, 666, 665), (710, 709, 725, 726), (682, 680, 704, 705), (692, 690, 709, 710), (668, 666, 698, 697), (678, 676, 702, 703), (688, 686, 707, 708), (666, 696, 712, 698), (674, 672, 700, 701), (684, 682, 705, 706), (694, 692, 710, 711), (670, 668, 697, 699), (680, 678, 703, 704), (690, 688, 708, 709), (676, 674, 701, 702), (686, 684, 706, 707), (696, 694, 711, 712), (716, 715, 731, 732), (703, 702, 718, 719), (711, 710, 726, 727), (704, 703, 719, 720), (712, 711, 727, 728), (705, 704, 720, 721), (697, 698, 714, 713), (698, 712, 728, 714), (706, 705, 721, 722), (699, 697, 713, 715), (707, 706, 722, 723), (700, 699, 715, 716), (708, 707, 723, 724), (701, 700, 716, 717), (709, 708, 724, 725), (702, 701, 717, 718), (737, 736, 752, 753), (724, 723, 739, 740), (717, 716, 732, 733), (725, 724, 740, 741), (718, 717, 733, 734), (726, 725, 741, 742), (719, 718, 734, 735), (727, 726, 742, 743), (720, 719, 735, 736), (728, 727, 743, 744), (721, 720, 736, 737), (713, 714, 730, 729), (714, 728, 744, 730), (722, 721, 737, 738), (715, 713, 729, 731), (723, 722, 738, 739), (745, 746, 760, 759, 758, 757, 756, 755, 754, 753, 752, 751, 750, 749, 748, 747), (729, 730, 746, 745), (730, 744, 760, 746), (738, 737, 753, 754), (731, 729, 745, 747), (739, 738, 754, 755), (732, 731, 747, 748), (740, 739, 755, 756), (733, 732, 748, 749), (741, 740, 756, 757), (734, 733, 749, 750), (742, 741, 757, 758), (735, 734, 750, 751), (743, 742, 758, 759), (736, 735, 751, 752), (744, 743, 759, 760), (761, 762, 764, 763), (763, 764, 766, 765), (765, 766, 768, 767), (767, 768, 770, 769), (769, 770, 772, 771), (771, 772, 774, 773), (773, 774, 776, 775), (775, 776, 778, 777), (777, 778, 780, 779), (779, 780, 782, 781), (781, 782, 784, 783), (783, 784, 786, 785), (785, 786, 788, 787), (787, 788, 790, 789), (768, 766, 795, 796), (789, 790, 792, 791), (791, 792, 762, 761), (806, 805, 821, 822), (778, 776, 800, 801), (788, 786, 805, 806), (764, 762, 794, 793), (774, 772, 798, 799), (784, 782, 803, 804), (762, 792, 808, 794), (770, 768, 796, 797), (780, 778, 801, 802), (790, 788, 806, 807), (766, 764, 793, 795), (776, 774, 799, 800), (786, 784, 804, 805), (772, 770, 797, 798), (782, 780, 802, 803), (792, 790, 807, 808), (812, 811, 827, 828), (799, 798, 814, 815), (807, 806, 822, 823), (800, 799, 815, 816), (808, 807, 823, 824), (801, 800, 816, 817), (793, 794, 810, 809), (794, 808, 824, 810), (802, 801, 817, 818), (795, 793, 809, 811), (803, 802, 818, 819), (796, 795, 811, 812), (804, 803, 819, 820), (797, 796, 812, 813), (805, 804, 820, 821), (798, 797, 813, 814), (833, 832, 848, 849), (820, 819, 835, 836), (813, 812, 828, 829), (821, 820, 836, 837), (814, 813, 829, 830), (822, 821, 837, 838), (815, 814, 830, 831), (823, 822, 838, 839), (816, 815, 831, 832), (824, 823, 839, 840), (817, 816, 832, 833), (809, 810, 826, 825), (810, 824, 840, 826), (818, 817, 833, 834), (811, 809, 825, 827), (819, 818, 834, 835), (841, 842, 856, 855, 854, 853, 852, 851, 850, 849, 848, 847, 846, 845, 844, 843), (825, 826, 842, 841), (826, 840, 856, 842), (834, 833, 849, 850), (827, 825, 841, 843), (835, 834, 850, 851), (828, 827, 843, 844), (836, 835, 851, 852), (829, 828, 844, 845), (837, 836, 852, 853), (830, 829, 845, 846), (838, 837, 853, 854), (831, 830, 846, 847), (839, 838, 854, 855), (832, 831, 847, 848), (840, 839, 855, 856), (857, 858, 860, 859), (859, 860, 862, 861), (861, 862, 864, 863), (863, 864, 866, 865), (865, 866, 868, 867), (867, 868, 870, 869), (869, 870, 872, 871), (871, 872, 874, 873), (873, 874, 876, 875), (875, 876, 878, 877), (877, 878, 880, 879), (879, 880, 882, 881), (881, 882, 884, 883), (883, 884, 886, 885), (864, 862, 891, 892), (885, 886, 888, 887), (887, 888, 858, 857), (902, 901, 917, 918), (874, 872, 896, 897), (884, 882, 901, 902), (860, 858, 890, 889), (870, 868, 894, 895), (880, 878, 899, 900), (858, 888, 904, 890), (866, 864, 892, 893), (876, 874, 897, 898), (886, 884, 902, 903), (862, 860, 889, 891), (872, 870, 895, 896), (882, 880, 900, 901), (868, 866, 893, 894), (878, 876, 898, 899), (888, 886, 903, 904), (908, 907, 923, 924), (895, 894, 910, 911), (903, 902, 918, 919), (896, 895, 911, 912), (904, 903, 919, 920), (897, 896, 912, 913), (889, 890, 906, 905), (890, 904, 920, 906), (898, 897, 913, 914), (891, 889, 905, 907), (899, 898, 914, 915), (892, 891, 907, 908), (900, 899, 915, 916), (893, 892, 908, 909), (901, 900, 916, 917), (894, 893, 909, 910), (929, 928, 944, 945), (916, 915, 931, 932), (909, 908, 924, 925), (917, 916, 932, 933), (910, 909, 925, 926), (918, 917, 933, 934), (911, 910, 926, 927), (919, 918, 934, 935), (912, 911, 927, 928), (920, 919, 935, 936), (913, 912, 928, 929), (905, 906, 922, 921), (906, 920, 936, 922), (914, 913, 929, 930), (907, 905, 921, 923), (915, 914, 930, 931), (937, 938, 952, 951, 950, 949, 948, 947, 946, 945, 944, 943, 942, 941, 940, 939), (921, 922, 938, 937), (922, 936, 952, 938), (930, 929, 945, 946), (923, 921, 937, 939), (931, 930, 946, 947), (924, 923, 939, 940), (932, 931, 947, 948), (925, 924, 940, 941), (933, 932, 948, 949), (926, 925, 941, 942), (934, 933, 949, 950), (927, 926, 942, 943), (935, 934, 950, 951), (928, 927, 943, 944), (936, 935, 951, 952), (953, 954, 956, 955), (955, 956, 960, 959), (959, 960, 958, 957), (957, 958, 954, 953), (955, 959, 957, 953), (960, 956, 954, 958), (961, 962, 964, 963), (963, 964, 968, 967), (967, 968, 966, 965), (965, 966, 962, 961), (963, 967, 965, 961), (968, 964, 962, 966), (969, 970, 972, 971), (971, 972, 976, 975), (975, 976, 974, 973), (973, 974, 970, 969), (971, 975, 973, 969), (976, 972, 970, 974), (346, 983, 985, 350), (350, 985, 986, 351), (342, 981, 983, 346), (340, 982, 984, 344), (344, 984, 986, 348), (339, 978, 981, 342), (334, 977, 979, 332), (336, 337, 980, 979), (334, 335, 978, 977), (987, 988, 990, 989), (989, 990, 992, 991), (991, 992, 994, 993), (993, 994, 996, 995), (995, 996, 998, 997), (997, 998, 1000, 999), (999, 1000, 1002, 1001), (1001, 1002, 988, 987), (989, 991, 1005, 1004), (1007, 1008, 1016, 1015), (995, 997, 1008, 1007), (1001, 987, 1003, 1010), (987, 989, 1004, 1003), (991, 993, 1006, 1005), (997, 999, 1009, 1008), (993, 995, 1007, 1006), (999, 1001, 1010, 1009), (1017, 1018, 1026, 1025), (1005, 1006, 1014, 1013), (1003, 1004, 1012, 1011), (1010, 1003, 1011, 1018), (1008, 1009, 1017, 1016), (1006, 1007, 1015, 1014), (1004, 1005, 1013, 1012), (1009, 1010, 1018, 1017), (1024, 1025, 1033, 1032), (1015, 1016, 1024, 1023), (1013, 1014, 1022, 1021), (1011, 1012, 1020, 1019), (1018, 1011, 1019, 1026), (1016, 1017, 1025, 1024), (1014, 1015, 1023, 1022), (1012, 1013, 1021, 1020), (1027, 1028, 1036, 1035), (1022, 1023, 1031, 1030), (1020, 1021, 1029, 1028), (1025, 1026, 1034, 1033), (1023, 1024, 1032, 1031), (1021, 1022, 1030, 1029), (1019, 1020, 1028, 1027), (1026, 1019, 1027, 1034), (1041, 1042, 1050, 1049), (1034, 1027, 1035, 1042), (1032, 1033, 1041, 1040), (1030, 1031, 1039, 1038), (1028, 1029, 1037, 1036), (1033, 1034, 1042, 1041), (1031, 1032, 1040, 1039), (1029, 1030, 1038, 1037), (1044, 1045, 1053, 1052), (1039, 1040, 1048, 1047), (1037, 1038, 1046, 1045), (1035, 1036, 1044, 1043), (1042, 1035, 1043, 1050), (1040, 1041, 1049, 1048), (1038, 1039, 1047, 1046), (1036, 1037, 1045, 1044), (1058, 1051, 1059, 1066), (1049, 1050, 1058, 1057), (1047, 1048, 1056, 1055), (1045, 1046, 1054, 1053), (1043, 1044, 1052, 1051), (1050, 1043, 1051, 1058), (1048, 1049, 1057, 1056), (1046, 1047, 1055, 1054), (1061, 1062, 1070, 1069), (1056, 1057, 1065, 1064), (1054, 1055, 1063, 1062), (1052, 1053, 1061, 1060), (1057, 1058, 1066, 1065), (1055, 1056, 1064, 1063), (1053, 1054, 1062, 1061), (1051, 1052, 1060, 1059), (1073, 1074, 1082, 1081), (1059, 1060, 1068, 1067), (1066, 1059, 1067, 1074), (1064, 1065, 1073, 1072), (1062, 1063, 1071, 1070), (1060, 1061, 1069, 1068), (1065, 1066, 1074, 1073), (1063, 1064, 1072, 1071), (1075, 1076, 1077, 1078, 1079, 1080, 1081, 1082), (1071, 1072, 1080, 1079), (1069, 1070, 1078, 1077), (1067, 1068, 1076, 1075), (1074, 1067, 1075, 1082), (1072, 1073, 1081, 1080), (1070, 1071, 1079, 1078), (1068, 1069, 1077, 1076)])
me_cube_007.use_remesh_preserve_volume = False
me_cube_007.use_remesh_preserve_attributes = False
me_cube_007.use_mirror_vertex_groups = False
me_cube_007.update()

# ---- objects
ob_cube_001 = bpy.data.objects.new('Cube.001', me_cube_007)

# ---- transforms, parenting, visibility, modifiers, constraints
ob_cube_001.location = (0.0, 0.0, 1.192e-07)
ob_cube_001.rotation_euler = (0.0, 0.3536, 0.0)
ob_cube_001.scale = (0.05905, 0.009708, 0.05905)
ob_cube_001.lineart.crease_threshold = 0.0

# ---- collection membership
col_collection_1.objects.link(ob_cube_001)

# ---- scene / render settings (as saved in the file)
scene.frame_start = 1; scene.frame_end = 250; scene.frame_set(1)
scene.render.engine = 'BLENDER_EEVEE_NEXT'
scene.render.resolution_x = 1280
scene.render.resolution_y = 720
scene.render.resolution_percentage = 50
scene.render.dither_intensity = 0.0
scene.cycles.use_denoising = False
scene.cycles.samples = 128
scene.cycles.sampling_pattern = 'TABULATED_SOBOL'
scene.cycles.use_adaptive_sampling = False
scene.cycles.use_light_tree = False
scene.cycles.blur_glossy = 0.0
scene.cycles.sample_clamp_indirect = 0.0
scene.view_settings.view_transform = 'Standard'
bpy.context.view_layer.update()

# ---- added for rendering (the .blend has no active camera and no usable light): camera, sun
cam_auto = bpy.data.cameras.new('AutoCamera')
cam_auto.lens = 50.0
cam_auto.sensor_width = 36.0
cam_auto.clip_end = 1000.0
ob_auto_camera = bpy.data.objects.new('AutoCamera', cam_auto)
scene.collection.objects.link(ob_auto_camera)
ob_auto_camera.location = (9.97749, -11.8303, 11.1882)
ob_auto_camera.rotation_euler = (1.09748, -7.21219e-08, 0.694738)
scene.camera = ob_auto_camera
light_auto_sun = bpy.data.lights.new('AutoSun', 'SUN')
light_auto_sun.energy = 3.0
light_auto_sun.angle = 0.0523599
ob_auto_sun = bpy.data.objects.new('AutoSun', light_auto_sun)
scene.collection.objects.link(ob_auto_sun)
ob_auto_sun.rotation_euler = (0.872665, 0.174533, 0.523599)
bpy.context.view_layer.update()
